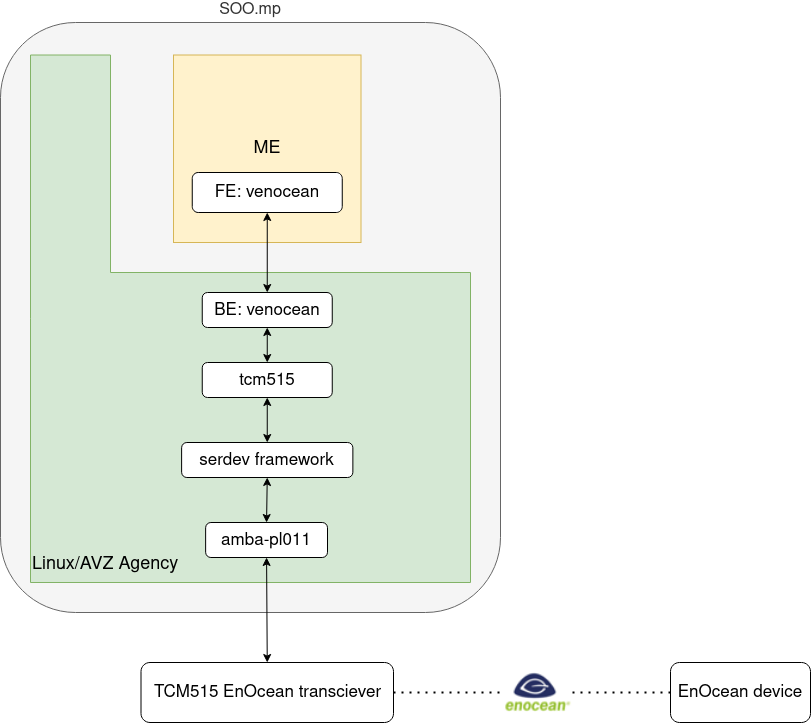

The diagram above was exported from draw.io. Its source (the exported page's mxGraphModel, read from the mxfile embedded in the PNG):
<mxGraphModel dx="2062" dy="1180" grid="1" gridSize="10" guides="1" tooltips="1" connect="1" arrows="1" fold="1" page="1" pageScale="1" pageWidth="1100" pageHeight="850" math="0" shadow="0">
  <root>
    <mxCell id="0" />
    <mxCell id="1" parent="0" />
    <mxCell id="EoJcumGI7yrHOIKjzRqf-6" value="&lt;div&gt;SOO.mp&lt;/div&gt;" style="rounded=1;whiteSpace=wrap;html=1;labelPosition=center;verticalLabelPosition=top;align=center;verticalAlign=bottom;fontSize=16;fillColor=#f5f5f5;strokeColor=#666666;fontColor=#333333;" parent="1" vertex="1">
      <mxGeometry x="200" y="90" width="500" height="590" as="geometry" />
    </mxCell>
    <mxCell id="EoJcumGI7yrHOIKjzRqf-8" value="ME" style="whiteSpace=wrap;html=1;aspect=fixed;fontSize=18;fillColor=#fff2cc;strokeColor=#d6b656;" parent="1" vertex="1">
      <mxGeometry x="373" y="122.5" width="187.5" height="187.5" as="geometry" />
    </mxCell>
    <mxCell id="EoJcumGI7yrHOIKjzRqf-11" value="&lt;div align=&quot;left&quot;&gt;Linux/AVZ Agency&lt;br&gt;&lt;/div&gt;" style="shape=corner;whiteSpace=wrap;html=1;direction=west;flipH=1;dx=80;dy=310;labelPosition=center;verticalLabelPosition=bottom;align=left;verticalAlign=top;spacingTop=-35;spacingBottom=0;fontSize=18;fillColor=#d5e8d4;strokeColor=#82b366;" parent="1" vertex="1">
      <mxGeometry x="230" y="122.5" width="440" height="527.5" as="geometry" />
    </mxCell>
    <mxCell id="EoJcumGI7yrHOIKjzRqf-16" value="FE: venocean" style="rounded=1;whiteSpace=wrap;html=1;fontSize=17;" parent="1" vertex="1">
      <mxGeometry x="391.75" y="240" width="150" height="40" as="geometry" />
    </mxCell>
    <mxCell id="EoJcumGI7yrHOIKjzRqf-22" value="BE: venocean" style="rounded=1;whiteSpace=wrap;html=1;fontSize=17;" parent="1" vertex="1">
      <mxGeometry x="401.75" y="360" width="130" height="35" as="geometry" />
    </mxCell>
    <mxCell id="EoJcumGI7yrHOIKjzRqf-24" value="" style="endArrow=classic;startArrow=classic;html=1;rounded=0;fontSize=17;exitX=0.5;exitY=0;exitDx=0;exitDy=0;" parent="1" source="EoJcumGI7yrHOIKjzRqf-22" target="EoJcumGI7yrHOIKjzRqf-16" edge="1">
      <mxGeometry width="50" height="50" relative="1" as="geometry">
        <mxPoint x="570" y="390" as="sourcePoint" />
        <mxPoint x="620" y="340" as="targetPoint" />
      </mxGeometry>
    </mxCell>
    <mxCell id="EoJcumGI7yrHOIKjzRqf-25" value="tcm515" style="rounded=1;whiteSpace=wrap;html=1;fontSize=17;" parent="1" vertex="1">
      <mxGeometry x="401.75" y="430" width="130" height="35" as="geometry" />
    </mxCell>
    <mxCell id="EoJcumGI7yrHOIKjzRqf-26" value="" style="endArrow=classic;startArrow=classic;html=1;rounded=0;fontSize=17;exitX=0.5;exitY=0;exitDx=0;exitDy=0;" parent="1" source="EoJcumGI7yrHOIKjzRqf-25" target="EoJcumGI7yrHOIKjzRqf-22" edge="1">
      <mxGeometry width="50" height="50" relative="1" as="geometry">
        <mxPoint x="570" y="390" as="sourcePoint" />
        <mxPoint x="620" y="340" as="targetPoint" />
      </mxGeometry>
    </mxCell>
    <mxCell id="EoJcumGI7yrHOIKjzRqf-27" value="TCM515 EnOcean transciever" style="rounded=1;whiteSpace=wrap;html=1;fontSize=17;" parent="1" vertex="1">
      <mxGeometry x="340.5" y="730" width="252.5" height="60" as="geometry" />
    </mxCell>
    <mxCell id="EoJcumGI7yrHOIKjzRqf-28" value="" style="endArrow=classic;startArrow=classic;html=1;rounded=0;fontSize=17;exitX=0.5;exitY=0;exitDx=0;exitDy=0;entryX=0.5;entryY=1;entryDx=0;entryDy=0;" parent="1" source="EoJcumGI7yrHOIKjzRqf-27" target="Opnt_-poI2pVF-s82E0--3" edge="1">
      <mxGeometry width="50" height="50" relative="1" as="geometry">
        <mxPoint x="200" y="600" as="sourcePoint" />
        <mxPoint x="364" y="570" as="targetPoint" />
      </mxGeometry>
    </mxCell>
    <mxCell id="Opnt_-poI2pVF-s82E0--2" value="serdev framework" style="rounded=1;whiteSpace=wrap;html=1;fontSize=17;" parent="1" vertex="1">
      <mxGeometry x="381.12" y="510" width="171.25" height="35" as="geometry" />
    </mxCell>
    <mxCell id="Opnt_-poI2pVF-s82E0--3" value="amba-pl011" style="rounded=1;whiteSpace=wrap;html=1;fontSize=17;" parent="1" vertex="1">
      <mxGeometry x="405.13" y="590" width="121.87" height="35" as="geometry" />
    </mxCell>
    <mxCell id="Opnt_-poI2pVF-s82E0--4" value="" style="endArrow=classic;startArrow=classic;html=1;rounded=0;fontSize=17;exitX=0.5;exitY=0;exitDx=0;exitDy=0;entryX=0.5;entryY=1;entryDx=0;entryDy=0;" parent="1" source="Opnt_-poI2pVF-s82E0--3" target="Opnt_-poI2pVF-s82E0--2" edge="1">
      <mxGeometry width="50" height="50" relative="1" as="geometry">
        <mxPoint x="210.00000000000023" y="644.9999999999998" as="sourcePoint" />
        <mxPoint x="210.0050000000001" y="540.0000000000002" as="targetPoint" />
      </mxGeometry>
    </mxCell>
    <mxCell id="Opnt_-poI2pVF-s82E0--5" value="" style="endArrow=classic;startArrow=classic;html=1;rounded=0;fontSize=17;entryX=0.5;entryY=1;entryDx=0;entryDy=0;exitX=0.5;exitY=0;exitDx=0;exitDy=0;" parent="1" source="Opnt_-poI2pVF-s82E0--2" target="EoJcumGI7yrHOIKjzRqf-25" edge="1">
      <mxGeometry width="50" height="50" relative="1" as="geometry">
        <mxPoint x="364" y="510" as="sourcePoint" />
        <mxPoint x="383.7550000000001" y="645.0000000000002" as="targetPoint" />
      </mxGeometry>
    </mxCell>
    <mxCell id="Opnt_-poI2pVF-s82E0--6" value="" style="endArrow=none;dashed=1;html=1;dashPattern=1 3;strokeWidth=2;exitX=1;exitY=0.5;exitDx=0;exitDy=0;startArrow=none;" parent="1" source="Opnt_-poI2pVF-s82E0--7" edge="1">
      <mxGeometry width="50" height="50" relative="1" as="geometry">
        <mxPoint x="530.0000000000001" y="760.0031132731065" as="sourcePoint" />
        <mxPoint x="870" y="760" as="targetPoint" />
      </mxGeometry>
    </mxCell>
    <mxCell id="Opnt_-poI2pVF-s82E0--7" value="" style="shape=image;verticalLabelPosition=bottom;labelBackgroundColor=#ffffff;verticalAlign=top;aspect=fixed;imageAspect=0;image=data:image/png,(base64 omitted: 5944 chars);" parent="1" vertex="1">
      <mxGeometry x="704" y="738.53" width="68" height="42.95" as="geometry" />
    </mxCell>
    <mxCell id="Opnt_-poI2pVF-s82E0--8" value="" style="endArrow=none;dashed=1;html=1;dashPattern=1 3;strokeWidth=2;exitX=1;exitY=0.5;exitDx=0;exitDy=0;" parent="1" source="EoJcumGI7yrHOIKjzRqf-27" target="Opnt_-poI2pVF-s82E0--7" edge="1">
      <mxGeometry width="50" height="50" relative="1" as="geometry">
        <mxPoint x="490.0000000000002" y="759.9999999999998" as="sourcePoint" />
        <mxPoint x="870" y="759.9999999999998" as="targetPoint" />
      </mxGeometry>
    </mxCell>
    <mxCell id="Opnt_-poI2pVF-s82E0--9" value="EnOcean device" style="rounded=1;whiteSpace=wrap;html=1;fontSize=17;" parent="1" vertex="1">
      <mxGeometry x="870" y="730" width="140" height="60" as="geometry" />
    </mxCell>
  </root>
</mxGraphModel>